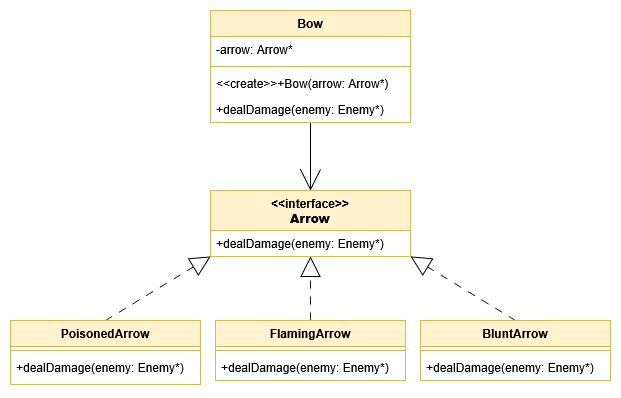

The diagram above was exported from draw.io. Its source (the exported page's mxGraphModel, read from the mxfile embedded in the PNG):
<mxGraphModel dx="2253" dy="839" grid="1" gridSize="10" guides="1" tooltips="1" connect="1" arrows="1" fold="1" page="1" pageScale="1" pageWidth="827" pageHeight="1169" math="0" shadow="0">
  <root>
    <mxCell id="0" />
    <mxCell id="1" parent="0" />
    <mxCell id="EV3KTAtWRtUeu71Qwkl4-1" value="&amp;lt;&amp;lt;interface&amp;gt;&amp;gt;&lt;br&gt;&lt;div&gt;&lt;b&gt;Arrow&lt;/b&gt;&lt;/div&gt;" style="swimlane;fontStyle=1;align=center;verticalAlign=top;childLayout=stackLayout;horizontal=1;startSize=40;horizontalStack=0;resizeParent=1;resizeParentMax=0;resizeLast=0;collapsible=1;marginBottom=0;whiteSpace=wrap;html=1;fillColor=#fff2cc;strokeColor=#d6b656;" vertex="1" parent="1">
      <mxGeometry x="50" y="290" width="200" height="66" as="geometry" />
    </mxCell>
    <mxCell id="EV3KTAtWRtUeu71Qwkl4-4" value="+dealDamage(enemy: Enemy*)" style="text;strokeColor=none;fillColor=none;align=left;verticalAlign=top;spacingLeft=4;spacingRight=4;overflow=hidden;rotatable=0;points=[[0,0.5],[1,0.5]];portConstraint=eastwest;whiteSpace=wrap;html=1;" vertex="1" parent="EV3KTAtWRtUeu71Qwkl4-1">
      <mxGeometry y="40" width="200" height="26" as="geometry" />
    </mxCell>
    <mxCell id="EV3KTAtWRtUeu71Qwkl4-15" style="edgeStyle=none;curved=1;rounded=0;orthogonalLoop=1;jettySize=auto;html=1;exitX=0.5;exitY=0;exitDx=0;exitDy=0;entryX=0;entryY=1;entryDx=0;entryDy=0;fontSize=12;startSize=8;endSize=18;endArrow=block;endFill=0;dashed=1;dashPattern=8 8;" edge="1" parent="1" source="EV3KTAtWRtUeu71Qwkl4-5" target="EV3KTAtWRtUeu71Qwkl4-1">
      <mxGeometry relative="1" as="geometry" />
    </mxCell>
    <mxCell id="EV3KTAtWRtUeu71Qwkl4-5" value="&lt;div&gt;PoisonedArrow&lt;/div&gt;&lt;div&gt;&lt;br&gt;&lt;/div&gt;" style="swimlane;fontStyle=1;align=center;verticalAlign=top;childLayout=stackLayout;horizontal=1;startSize=26;horizontalStack=0;resizeParent=1;resizeParentMax=0;resizeLast=0;collapsible=1;marginBottom=0;whiteSpace=wrap;html=1;fillColor=#fff2cc;strokeColor=#d6b656;" vertex="1" parent="1">
      <mxGeometry x="-150" y="420" width="190" height="64" as="geometry" />
    </mxCell>
    <mxCell id="EV3KTAtWRtUeu71Qwkl4-7" value="" style="line;strokeWidth=1;fillColor=none;align=left;verticalAlign=middle;spacingTop=-1;spacingLeft=3;spacingRight=3;rotatable=0;labelPosition=right;points=[];portConstraint=eastwest;strokeColor=inherit;" vertex="1" parent="EV3KTAtWRtUeu71Qwkl4-5">
      <mxGeometry y="26" width="190" height="8" as="geometry" />
    </mxCell>
    <mxCell id="EV3KTAtWRtUeu71Qwkl4-8" value="+dealDamage(enemy: Enemy*)" style="text;strokeColor=none;fillColor=none;align=left;verticalAlign=top;spacingLeft=4;spacingRight=4;overflow=hidden;rotatable=0;points=[[0,0.5],[1,0.5]];portConstraint=eastwest;whiteSpace=wrap;html=1;" vertex="1" parent="EV3KTAtWRtUeu71Qwkl4-5">
      <mxGeometry y="34" width="190" height="30" as="geometry" />
    </mxCell>
    <mxCell id="EV3KTAtWRtUeu71Qwkl4-16" style="edgeStyle=none;curved=1;rounded=0;orthogonalLoop=1;jettySize=auto;html=1;exitX=0.5;exitY=0;exitDx=0;exitDy=0;entryX=0.5;entryY=1;entryDx=0;entryDy=0;fontSize=12;startSize=8;endSize=18;endArrow=block;endFill=0;dashed=1;dashPattern=8 8;" edge="1" parent="1" source="EV3KTAtWRtUeu71Qwkl4-9" target="EV3KTAtWRtUeu71Qwkl4-1">
      <mxGeometry relative="1" as="geometry" />
    </mxCell>
    <mxCell id="EV3KTAtWRtUeu71Qwkl4-9" value="FlamingArrow" style="swimlane;fontStyle=1;align=center;verticalAlign=top;childLayout=stackLayout;horizontal=1;startSize=26;horizontalStack=0;resizeParent=1;resizeParentMax=0;resizeLast=0;collapsible=1;marginBottom=0;whiteSpace=wrap;html=1;fillColor=#fff2cc;strokeColor=#d6b656;" vertex="1" parent="1">
      <mxGeometry x="55" y="420" width="190" height="60" as="geometry" />
    </mxCell>
    <mxCell id="EV3KTAtWRtUeu71Qwkl4-10" value="" style="line;strokeWidth=1;fillColor=none;align=left;verticalAlign=middle;spacingTop=-1;spacingLeft=3;spacingRight=3;rotatable=0;labelPosition=right;points=[];portConstraint=eastwest;strokeColor=inherit;" vertex="1" parent="EV3KTAtWRtUeu71Qwkl4-9">
      <mxGeometry y="26" width="190" height="8" as="geometry" />
    </mxCell>
    <mxCell id="EV3KTAtWRtUeu71Qwkl4-11" value="+dealDamage(enemy: Enemy*)" style="text;strokeColor=none;fillColor=none;align=left;verticalAlign=top;spacingLeft=4;spacingRight=4;overflow=hidden;rotatable=0;points=[[0,0.5],[1,0.5]];portConstraint=eastwest;whiteSpace=wrap;html=1;" vertex="1" parent="EV3KTAtWRtUeu71Qwkl4-9">
      <mxGeometry y="34" width="190" height="26" as="geometry" />
    </mxCell>
    <mxCell id="EV3KTAtWRtUeu71Qwkl4-17" style="edgeStyle=none;curved=1;rounded=0;orthogonalLoop=1;jettySize=auto;html=1;exitX=0.5;exitY=0;exitDx=0;exitDy=0;entryX=1;entryY=1;entryDx=0;entryDy=0;fontSize=12;startSize=8;endSize=18;endArrow=block;endFill=0;dashed=1;dashPattern=8 8;" edge="1" parent="1" source="EV3KTAtWRtUeu71Qwkl4-12" target="EV3KTAtWRtUeu71Qwkl4-1">
      <mxGeometry relative="1" as="geometry" />
    </mxCell>
    <mxCell id="EV3KTAtWRtUeu71Qwkl4-12" value="BluntArrow" style="swimlane;fontStyle=1;align=center;verticalAlign=top;childLayout=stackLayout;horizontal=1;startSize=26;horizontalStack=0;resizeParent=1;resizeParentMax=0;resizeLast=0;collapsible=1;marginBottom=0;whiteSpace=wrap;html=1;fillColor=#fff2cc;strokeColor=#d6b656;" vertex="1" parent="1">
      <mxGeometry x="260" y="420" width="190" height="60" as="geometry" />
    </mxCell>
    <mxCell id="EV3KTAtWRtUeu71Qwkl4-13" value="" style="line;strokeWidth=1;fillColor=none;align=left;verticalAlign=middle;spacingTop=-1;spacingLeft=3;spacingRight=3;rotatable=0;labelPosition=right;points=[];portConstraint=eastwest;strokeColor=inherit;" vertex="1" parent="EV3KTAtWRtUeu71Qwkl4-12">
      <mxGeometry y="26" width="190" height="8" as="geometry" />
    </mxCell>
    <mxCell id="EV3KTAtWRtUeu71Qwkl4-14" value="+dealDamage(enemy: Enemy*)" style="text;strokeColor=none;fillColor=none;align=left;verticalAlign=top;spacingLeft=4;spacingRight=4;overflow=hidden;rotatable=0;points=[[0,0.5],[1,0.5]];portConstraint=eastwest;whiteSpace=wrap;html=1;" vertex="1" parent="EV3KTAtWRtUeu71Qwkl4-12">
      <mxGeometry y="34" width="190" height="26" as="geometry" />
    </mxCell>
    <mxCell id="EV3KTAtWRtUeu71Qwkl4-23" style="edgeStyle=none;curved=1;rounded=0;orthogonalLoop=1;jettySize=auto;html=1;exitX=0.5;exitY=1;exitDx=0;exitDy=0;entryX=0.5;entryY=0;entryDx=0;entryDy=0;fontSize=12;startSize=8;endSize=19;endArrow=open;endFill=0;" edge="1" parent="1" source="EV3KTAtWRtUeu71Qwkl4-18" target="EV3KTAtWRtUeu71Qwkl4-1">
      <mxGeometry relative="1" as="geometry" />
    </mxCell>
    <mxCell id="EV3KTAtWRtUeu71Qwkl4-18" value="Bow" style="swimlane;fontStyle=1;align=center;verticalAlign=top;childLayout=stackLayout;horizontal=1;startSize=26;horizontalStack=0;resizeParent=1;resizeParentMax=0;resizeLast=0;collapsible=1;marginBottom=0;whiteSpace=wrap;html=1;fillColor=#fff2cc;strokeColor=#d6b656;" vertex="1" parent="1">
      <mxGeometry x="50" y="110" width="200" height="112" as="geometry" />
    </mxCell>
    <mxCell id="EV3KTAtWRtUeu71Qwkl4-19" value="-arrow: Arrow*" style="text;strokeColor=none;fillColor=none;align=left;verticalAlign=top;spacingLeft=4;spacingRight=4;overflow=hidden;rotatable=0;points=[[0,0.5],[1,0.5]];portConstraint=eastwest;whiteSpace=wrap;html=1;" vertex="1" parent="EV3KTAtWRtUeu71Qwkl4-18">
      <mxGeometry y="26" width="200" height="26" as="geometry" />
    </mxCell>
    <mxCell id="EV3KTAtWRtUeu71Qwkl4-20" value="" style="line;strokeWidth=1;fillColor=none;align=left;verticalAlign=middle;spacingTop=-1;spacingLeft=3;spacingRight=3;rotatable=0;labelPosition=right;points=[];portConstraint=eastwest;strokeColor=inherit;" vertex="1" parent="EV3KTAtWRtUeu71Qwkl4-18">
      <mxGeometry y="52" width="200" height="8" as="geometry" />
    </mxCell>
    <mxCell id="EV3KTAtWRtUeu71Qwkl4-21" value="&amp;lt;&amp;lt;create&amp;gt;&amp;gt;+Bow(arrow: Arrow*)" style="text;strokeColor=none;fillColor=none;align=left;verticalAlign=top;spacingLeft=4;spacingRight=4;overflow=hidden;rotatable=0;points=[[0,0.5],[1,0.5]];portConstraint=eastwest;whiteSpace=wrap;html=1;" vertex="1" parent="EV3KTAtWRtUeu71Qwkl4-18">
      <mxGeometry y="60" width="200" height="26" as="geometry" />
    </mxCell>
    <mxCell id="EV3KTAtWRtUeu71Qwkl4-22" value="+dealDamage(enemy: Enemy*)" style="text;strokeColor=none;fillColor=none;align=left;verticalAlign=top;spacingLeft=4;spacingRight=4;overflow=hidden;rotatable=0;points=[[0,0.5],[1,0.5]];portConstraint=eastwest;whiteSpace=wrap;html=1;" vertex="1" parent="EV3KTAtWRtUeu71Qwkl4-18">
      <mxGeometry y="86" width="200" height="26" as="geometry" />
    </mxCell>
  </root>
</mxGraphModel>